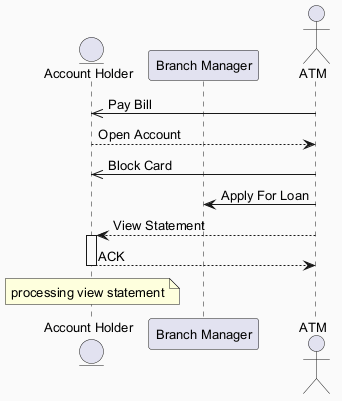

The diagram above was rendered by PlantUML. Its source (embedded in the PNG):
@startuml
skinparam backgroundColor #FAFAFA
skinparam classBackgroundColor #FFF3E0
skinparam classBorderColor #E65100
skinparam defaultFontSize 13
entity "Account Holder" as AH
participant "Branch Manager" as BM
actor "ATM" as A
A ->> AH : Pay Bill
AH --> A : Open Account
A ->> AH : Block Card
A -> BM : Apply For Loan
A --> AH : View Statement
activate AH
AH --> A : ACK
deactivate AH
note over AH : processing view statement
@enduml